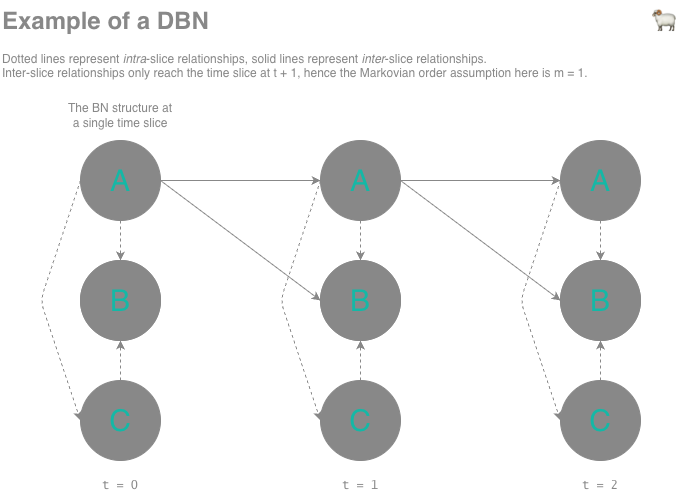

The diagram above was exported from draw.io. Its source (the exported page's mxGraphModel, read from the mxfile embedded in the PNG):
<mxGraphModel dx="663" dy="936" grid="1" gridSize="10" guides="1" tooltips="1" connect="1" arrows="1" fold="1" page="1" pageScale="1" pageWidth="850" pageHeight="1100" math="0" shadow="0">
  <root>
    <mxCell id="0" />
    <mxCell id="1" parent="0" />
    <mxCell id="U1P5u3hWJMnyzOL7CZEk-1" parent="1" style="ellipse;whiteSpace=wrap;html=1;aspect=fixed;fontColor=#14B8A6;strokeColor=light-dark(#888888,#888888);fillColor=#888888;gradientColor=none;textShadow=0;" value="&lt;font style=&quot;font-size: 30px;&quot;&gt;A&lt;/font&gt;" vertex="1">
      <mxGeometry height="80" width="80" x="120" y="160" as="geometry" />
    </mxCell>
    <mxCell id="U1P5u3hWJMnyzOL7CZEk-2" parent="1" style="ellipse;whiteSpace=wrap;html=1;aspect=fixed;fontColor=light-dark(#888888,#888888);strokeColor=light-dark(#888888,#888888);" value="" vertex="1">
      <mxGeometry height="80" width="80" x="120" y="280" as="geometry" />
    </mxCell>
    <mxCell id="U1P5u3hWJMnyzOL7CZEk-3" parent="1" style="ellipse;whiteSpace=wrap;html=1;aspect=fixed;fontColor=#14B8A6;strokeColor=light-dark(#888888,#888888);fillColor=#888888;textShadow=0;" value="&lt;font style=&quot;font-size: 30px;&quot;&gt;B&lt;/font&gt;" vertex="1">
      <mxGeometry height="80" width="80" x="120" y="280" as="geometry" />
    </mxCell>
    <mxCell id="U1P5u3hWJMnyzOL7CZEk-4" parent="1" style="ellipse;whiteSpace=wrap;html=1;aspect=fixed;fontColor=#14B8A6;strokeColor=light-dark(#888888,#888888);fillColor=#888888;textShadow=0;" value="&lt;font style=&quot;font-size: 30px;&quot;&gt;C&lt;/font&gt;" vertex="1">
      <mxGeometry height="80" width="80" x="120" y="400" as="geometry" />
    </mxCell>
    <mxCell id="U1P5u3hWJMnyzOL7CZEk-5" edge="1" parent="1" source="U1P5u3hWJMnyzOL7CZEk-1" style="endArrow=classic;html=1;rounded=1;exitX=0;exitY=0.5;exitDx=0;exitDy=0;entryX=0;entryY=0.5;entryDx=0;entryDy=0;curved=0;dashed=1;fontColor=light-dark(#888888,#888888);strokeColor=light-dark(#888888,#888888);" target="U1P5u3hWJMnyzOL7CZEk-4" value="">
      <mxGeometry height="50" relative="1" width="50" as="geometry">
        <Array as="points">
          <mxPoint x="80" y="320" />
        </Array>
        <mxPoint x="400" y="430" as="sourcePoint" />
        <mxPoint x="450" y="380" as="targetPoint" />
      </mxGeometry>
    </mxCell>
    <mxCell id="U1P5u3hWJMnyzOL7CZEk-6" edge="1" parent="1" source="U1P5u3hWJMnyzOL7CZEk-1" style="endArrow=classic;html=1;rounded=0;exitX=0.5;exitY=1;exitDx=0;exitDy=0;entryX=0.5;entryY=0;entryDx=0;entryDy=0;dashed=1;fontColor=light-dark(#888888,#888888);strokeColor=light-dark(#888888,#888888);" target="U1P5u3hWJMnyzOL7CZEk-3" value="">
      <mxGeometry height="50" relative="1" width="50" as="geometry">
        <mxPoint x="400" y="430" as="sourcePoint" />
        <mxPoint x="450" y="380" as="targetPoint" />
      </mxGeometry>
    </mxCell>
    <mxCell id="U1P5u3hWJMnyzOL7CZEk-7" edge="1" parent="1" style="endArrow=classic;html=1;rounded=0;entryX=0.5;entryY=1;entryDx=0;entryDy=0;dashed=1;fontColor=light-dark(#888888,#888888);strokeColor=light-dark(#888888,#888888);" target="U1P5u3hWJMnyzOL7CZEk-3" value="">
      <mxGeometry height="50" relative="1" width="50" as="geometry">
        <mxPoint x="160" y="400" as="sourcePoint" />
        <mxPoint x="450" y="380" as="targetPoint" />
      </mxGeometry>
    </mxCell>
    <mxCell id="U1P5u3hWJMnyzOL7CZEk-8" parent="1" style="ellipse;whiteSpace=wrap;html=1;aspect=fixed;fontColor=#14B8A6;strokeColor=light-dark(#888888,#888888);fillColor=#888888;textShadow=0;" value="&lt;font style=&quot;font-size: 30px;&quot;&gt;A&lt;/font&gt;" vertex="1">
      <mxGeometry height="80" width="80" x="360" y="160" as="geometry" />
    </mxCell>
    <mxCell id="U1P5u3hWJMnyzOL7CZEk-9" parent="1" style="ellipse;whiteSpace=wrap;html=1;aspect=fixed;fontColor=light-dark(#888888,#888888);strokeColor=light-dark(#888888,#888888);" value="" vertex="1">
      <mxGeometry height="80" width="80" x="360" y="280" as="geometry" />
    </mxCell>
    <mxCell id="U1P5u3hWJMnyzOL7CZEk-10" parent="1" style="ellipse;whiteSpace=wrap;html=1;aspect=fixed;fontColor=#14B8A6;strokeColor=light-dark(#888888,#888888);fillColor=#888888;textShadow=0;" value="&lt;font style=&quot;font-size: 30px;&quot;&gt;B&lt;/font&gt;" vertex="1">
      <mxGeometry height="80" width="80" x="360" y="280" as="geometry" />
    </mxCell>
    <mxCell id="U1P5u3hWJMnyzOL7CZEk-11" parent="1" style="ellipse;whiteSpace=wrap;html=1;aspect=fixed;fontColor=#14B8A6;strokeColor=light-dark(#888888,#888888);fillColor=#888888;textShadow=0;" value="&lt;font style=&quot;font-size: 30px;&quot;&gt;C&lt;/font&gt;" vertex="1">
      <mxGeometry height="80" width="80" x="360" y="400" as="geometry" />
    </mxCell>
    <mxCell id="U1P5u3hWJMnyzOL7CZEk-12" edge="1" parent="1" source="U1P5u3hWJMnyzOL7CZEk-8" style="endArrow=classic;html=1;rounded=1;exitX=0;exitY=0.5;exitDx=0;exitDy=0;entryX=0;entryY=0.5;entryDx=0;entryDy=0;curved=0;dashed=1;fontColor=light-dark(#888888,#888888);strokeColor=light-dark(#888888,#888888);" target="U1P5u3hWJMnyzOL7CZEk-11" value="">
      <mxGeometry height="50" relative="1" width="50" as="geometry">
        <Array as="points">
          <mxPoint x="320" y="320" />
        </Array>
        <mxPoint x="640" y="430" as="sourcePoint" />
        <mxPoint x="690" y="380" as="targetPoint" />
      </mxGeometry>
    </mxCell>
    <mxCell id="U1P5u3hWJMnyzOL7CZEk-13" edge="1" parent="1" source="U1P5u3hWJMnyzOL7CZEk-8" style="endArrow=classic;html=1;rounded=0;exitX=0.5;exitY=1;exitDx=0;exitDy=0;entryX=0.5;entryY=0;entryDx=0;entryDy=0;dashed=1;fontColor=light-dark(#888888,#888888);strokeColor=light-dark(#888888,#888888);" target="U1P5u3hWJMnyzOL7CZEk-10" value="">
      <mxGeometry height="50" relative="1" width="50" as="geometry">
        <mxPoint x="640" y="430" as="sourcePoint" />
        <mxPoint x="690" y="380" as="targetPoint" />
      </mxGeometry>
    </mxCell>
    <mxCell id="U1P5u3hWJMnyzOL7CZEk-14" edge="1" parent="1" style="endArrow=classic;html=1;rounded=0;entryX=0.5;entryY=1;entryDx=0;entryDy=0;dashed=1;fontColor=light-dark(#888888,#888888);strokeColor=light-dark(#888888,#888888);" target="U1P5u3hWJMnyzOL7CZEk-10" value="">
      <mxGeometry height="50" relative="1" width="50" as="geometry">
        <mxPoint x="400" y="400" as="sourcePoint" />
        <mxPoint x="690" y="380" as="targetPoint" />
      </mxGeometry>
    </mxCell>
    <mxCell id="U1P5u3hWJMnyzOL7CZEk-15" parent="1" style="text;html=1;whiteSpace=wrap;overflow=hidden;rounded=0;fontColor=light-dark(#888888,#EDEDED);" value="&lt;h1 style=&quot;margin-top: 0px;&quot;&gt;&lt;span style=&quot;background-color: transparent;&quot;&gt;Example of a DBN&lt;/span&gt;&lt;/h1&gt;&lt;div&gt;&lt;span style=&quot;background-color: transparent;&quot;&gt;Dotted lines represent &lt;i&gt;intra&lt;/i&gt;-slice relationships, solid lines represent &lt;i&gt;inter&lt;/i&gt;-slice relationships.&lt;/span&gt;&lt;/div&gt;&lt;div&gt;&lt;span style=&quot;background-color: transparent;&quot;&gt;Inter-slice relationships only reach the time slice at t + 1, hence the Markovian order assumption here is m = 1.&lt;/span&gt;&lt;/div&gt;" vertex="1">
      <mxGeometry height="120" width="590" x="40" y="20" as="geometry" />
    </mxCell>
    <mxCell id="U1P5u3hWJMnyzOL7CZEk-16" parent="1" style="text;html=1;whiteSpace=wrap;strokeColor=none;fillColor=none;align=center;verticalAlign=middle;rounded=0;fontColor=light-dark(#888888,#000000);labelBackgroundColor=none;" value="The BN structure at a single time slice" vertex="1">
      <mxGeometry height="30" width="110" x="105" y="120" as="geometry" />
    </mxCell>
    <mxCell id="U1P5u3hWJMnyzOL7CZEk-17" parent="1" style="text;html=1;whiteSpace=wrap;strokeColor=none;fillColor=none;align=center;verticalAlign=middle;rounded=0;fontColor=light-dark(#888888,#888888);" value="&lt;font face=&quot;Lucida Console&quot;&gt;t = 0&lt;/font&gt;" vertex="1">
      <mxGeometry height="30" width="60" x="130" y="490" as="geometry" />
    </mxCell>
    <mxCell id="U1P5u3hWJMnyzOL7CZEk-18" parent="1" style="text;html=1;whiteSpace=wrap;strokeColor=none;fillColor=none;align=center;verticalAlign=middle;rounded=0;fontColor=light-dark(#888888,#888888);" value="&lt;font face=&quot;Lucida Console&quot;&gt;t = 1&lt;/font&gt;" vertex="1">
      <mxGeometry height="30" width="60" x="370" y="490" as="geometry" />
    </mxCell>
    <mxCell id="U1P5u3hWJMnyzOL7CZEk-19" parent="1" style="ellipse;whiteSpace=wrap;html=1;aspect=fixed;fontColor=#14B8A6;strokeColor=light-dark(#888888,#888888);fillColor=#888888;textShadow=0;" value="&lt;font style=&quot;font-size: 30px;&quot;&gt;A&lt;/font&gt;" vertex="1">
      <mxGeometry height="80" width="80" x="600" y="160" as="geometry" />
    </mxCell>
    <mxCell id="U1P5u3hWJMnyzOL7CZEk-20" parent="1" style="ellipse;whiteSpace=wrap;html=1;aspect=fixed;fontColor=light-dark(#888888,#888888);strokeColor=light-dark(#888888,#888888);" value="" vertex="1">
      <mxGeometry height="80" width="80" x="600" y="280" as="geometry" />
    </mxCell>
    <mxCell id="U1P5u3hWJMnyzOL7CZEk-21" parent="1" style="ellipse;whiteSpace=wrap;html=1;aspect=fixed;fontColor=#14B8A6;strokeColor=light-dark(#888888,#888888);fillColor=#888888;textShadow=0;" value="&lt;font style=&quot;font-size: 30px;&quot;&gt;B&lt;/font&gt;" vertex="1">
      <mxGeometry height="80" width="80" x="600" y="280" as="geometry" />
    </mxCell>
    <mxCell id="U1P5u3hWJMnyzOL7CZEk-22" parent="1" style="ellipse;whiteSpace=wrap;html=1;aspect=fixed;fontColor=#14B8A6;strokeColor=light-dark(#888888,#888888);fillColor=#888888;textShadow=0;" value="&lt;font style=&quot;font-size: 30px;&quot;&gt;C&lt;/font&gt;" vertex="1">
      <mxGeometry height="80" width="80" x="600" y="400" as="geometry" />
    </mxCell>
    <mxCell id="U1P5u3hWJMnyzOL7CZEk-23" edge="1" parent="1" source="U1P5u3hWJMnyzOL7CZEk-19" style="endArrow=classic;html=1;rounded=1;exitX=0;exitY=0.5;exitDx=0;exitDy=0;entryX=0;entryY=0.5;entryDx=0;entryDy=0;curved=0;dashed=1;fontColor=light-dark(#888888,#888888);strokeColor=light-dark(#888888,#888888);" target="U1P5u3hWJMnyzOL7CZEk-22" value="">
      <mxGeometry height="50" relative="1" width="50" as="geometry">
        <Array as="points">
          <mxPoint x="560" y="320" />
        </Array>
        <mxPoint x="880" y="430" as="sourcePoint" />
        <mxPoint x="930" y="380" as="targetPoint" />
      </mxGeometry>
    </mxCell>
    <mxCell id="U1P5u3hWJMnyzOL7CZEk-24" edge="1" parent="1" source="U1P5u3hWJMnyzOL7CZEk-19" style="endArrow=classic;html=1;rounded=0;exitX=0.5;exitY=1;exitDx=0;exitDy=0;entryX=0.5;entryY=0;entryDx=0;entryDy=0;dashed=1;fontColor=light-dark(#888888,#888888);strokeColor=light-dark(#888888,#888888);" target="U1P5u3hWJMnyzOL7CZEk-21" value="">
      <mxGeometry height="50" relative="1" width="50" as="geometry">
        <mxPoint x="880" y="430" as="sourcePoint" />
        <mxPoint x="930" y="380" as="targetPoint" />
      </mxGeometry>
    </mxCell>
    <mxCell id="U1P5u3hWJMnyzOL7CZEk-25" edge="1" parent="1" style="endArrow=classic;html=1;rounded=0;entryX=0.5;entryY=1;entryDx=0;entryDy=0;dashed=1;fontColor=light-dark(#888888,#888888);strokeColor=light-dark(#888888,#888888);" target="U1P5u3hWJMnyzOL7CZEk-21" value="">
      <mxGeometry height="50" relative="1" width="50" as="geometry">
        <mxPoint x="640" y="400" as="sourcePoint" />
        <mxPoint x="930" y="380" as="targetPoint" />
      </mxGeometry>
    </mxCell>
    <mxCell id="U1P5u3hWJMnyzOL7CZEk-26" parent="1" style="text;html=1;whiteSpace=wrap;strokeColor=none;fillColor=none;align=center;verticalAlign=middle;rounded=0;fontColor=light-dark(#888888,#888888);" value="&lt;font face=&quot;Lucida Console&quot;&gt;t = 2&lt;/font&gt;" vertex="1">
      <mxGeometry height="30" width="60" x="610" y="490" as="geometry" />
    </mxCell>
    <mxCell id="U1P5u3hWJMnyzOL7CZEk-27" edge="1" parent="1" style="endArrow=classic;html=1;rounded=0;entryX=0;entryY=0.5;entryDx=0;entryDy=0;fontColor=light-dark(#888888,#888888);strokeColor=light-dark(#888888,#888888);" value="">
      <mxGeometry height="50" relative="1" width="50" as="geometry">
        <mxPoint x="440" y="200" as="sourcePoint" />
        <mxPoint x="600" y="200" as="targetPoint" />
      </mxGeometry>
    </mxCell>
    <mxCell id="U1P5u3hWJMnyzOL7CZEk-28" edge="1" parent="1" style="endArrow=classic;html=1;rounded=0;entryX=0;entryY=0.5;entryDx=0;entryDy=0;fontColor=light-dark(#888888,#888888);strokeColor=light-dark(#888888,#888888);" value="">
      <mxGeometry height="50" relative="1" width="50" as="geometry">
        <mxPoint x="440" y="200" as="sourcePoint" />
        <mxPoint x="600" y="320" as="targetPoint" />
      </mxGeometry>
    </mxCell>
    <mxCell id="U1P5u3hWJMnyzOL7CZEk-29" edge="1" parent="1" style="endArrow=classic;html=1;rounded=0;entryX=0;entryY=0.5;entryDx=0;entryDy=0;fontColor=light-dark(#888888,#888888);strokeColor=light-dark(#888888,#888888);" value="">
      <mxGeometry height="50" relative="1" width="50" as="geometry">
        <mxPoint x="200" y="200" as="sourcePoint" />
        <mxPoint x="360" y="320" as="targetPoint" />
      </mxGeometry>
    </mxCell>
    <mxCell id="U1P5u3hWJMnyzOL7CZEk-30" edge="1" parent="1" style="endArrow=classic;html=1;rounded=0;entryX=0;entryY=0.5;entryDx=0;entryDy=0;fontColor=light-dark(#888888,#888888);strokeColor=light-dark(#888888,#888888);" value="">
      <mxGeometry height="50" relative="1" width="50" as="geometry">
        <mxPoint x="200" y="200" as="sourcePoint" />
        <mxPoint x="360" y="200" as="targetPoint" />
      </mxGeometry>
    </mxCell>
    <mxCell id="VGBCS5ME209nu3FkmP7l-1" parent="1" style="text;html=1;whiteSpace=wrap;overflow=hidden;rounded=0;fontColor=light-dark(#888888,#EDEDED);" value="&lt;h1 style=&quot;margin-top: 0px;&quot;&gt;&lt;span style=&quot;background-color: transparent;&quot;&gt;🐏&lt;/span&gt;&lt;/h1&gt;" vertex="1">
      <mxGeometry height="40" width="30" x="690" y="20" as="geometry" />
    </mxCell>
  </root>
</mxGraphModel>